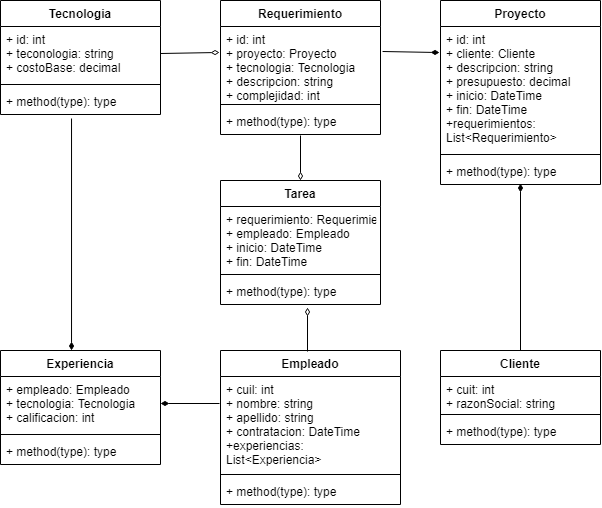

The diagram above was exported from draw.io. Its source (the exported page's mxGraphModel, read from the mxfile embedded in the PNG):
<mxGraphModel dx="932" dy="658" grid="1" gridSize="10" guides="1" tooltips="1" connect="1" arrows="1" fold="1" page="1" pageScale="1" pageWidth="827" pageHeight="1169" math="0" shadow="0">
  <root>
    <mxCell id="0" />
    <mxCell id="1" parent="0" />
    <mxCell id="2" value="Cliente" style="swimlane;fontStyle=1;align=center;verticalAlign=top;childLayout=stackLayout;horizontal=1;startSize=26;horizontalStack=0;resizeParent=1;resizeParentMax=0;resizeLast=0;collapsible=1;marginBottom=0;" parent="1" vertex="1">
      <mxGeometry x="450" y="360" width="160" height="94" as="geometry" />
    </mxCell>
    <mxCell id="3" value="+ cuit: int&#10;+ razonSocial: string" style="text;strokeColor=none;fillColor=none;align=left;verticalAlign=top;spacingLeft=4;spacingRight=4;overflow=hidden;rotatable=0;points=[[0,0.5],[1,0.5]];portConstraint=eastwest;" parent="2" vertex="1">
      <mxGeometry y="26" width="160" height="34" as="geometry" />
    </mxCell>
    <mxCell id="4" value="" style="line;strokeWidth=1;fillColor=none;align=left;verticalAlign=middle;spacingTop=-1;spacingLeft=3;spacingRight=3;rotatable=0;labelPosition=right;points=[];portConstraint=eastwest;" parent="2" vertex="1">
      <mxGeometry y="60" width="160" height="8" as="geometry" />
    </mxCell>
    <mxCell id="5" value="+ method(type): type" style="text;strokeColor=none;fillColor=none;align=left;verticalAlign=top;spacingLeft=4;spacingRight=4;overflow=hidden;rotatable=0;points=[[0,0.5],[1,0.5]];portConstraint=eastwest;" parent="2" vertex="1">
      <mxGeometry y="68" width="160" height="26" as="geometry" />
    </mxCell>
    <mxCell id="6" value="Empleado" style="swimlane;fontStyle=1;align=center;verticalAlign=top;childLayout=stackLayout;horizontal=1;startSize=26;horizontalStack=0;resizeParent=1;resizeParentMax=0;resizeLast=0;collapsible=1;marginBottom=0;" parent="1" vertex="1">
      <mxGeometry x="230" y="360" width="180" height="154" as="geometry" />
    </mxCell>
    <mxCell id="7" value="+ cuil: int&#10;+ nombre: string&#10;+ apellido: string&#10;+ contratacion: DateTime&#10;+experiencias: &#10;List&lt;Experiencia&gt;" style="text;strokeColor=none;fillColor=none;align=left;verticalAlign=top;spacingLeft=4;spacingRight=4;overflow=hidden;rotatable=0;points=[[0,0.5],[1,0.5]];portConstraint=eastwest;" parent="6" vertex="1">
      <mxGeometry y="26" width="180" height="94" as="geometry" />
    </mxCell>
    <mxCell id="8" value="" style="line;strokeWidth=1;fillColor=none;align=left;verticalAlign=middle;spacingTop=-1;spacingLeft=3;spacingRight=3;rotatable=0;labelPosition=right;points=[];portConstraint=eastwest;" parent="6" vertex="1">
      <mxGeometry y="120" width="180" height="8" as="geometry" />
    </mxCell>
    <mxCell id="9" value="+ method(type): type" style="text;strokeColor=none;fillColor=none;align=left;verticalAlign=top;spacingLeft=4;spacingRight=4;overflow=hidden;rotatable=0;points=[[0,0.5],[1,0.5]];portConstraint=eastwest;" parent="6" vertex="1">
      <mxGeometry y="128" width="180" height="26" as="geometry" />
    </mxCell>
    <mxCell id="10" value="Tecnologia" style="swimlane;fontStyle=1;align=center;verticalAlign=top;childLayout=stackLayout;horizontal=1;startSize=26;horizontalStack=0;resizeParent=1;resizeParentMax=0;resizeLast=0;collapsible=1;marginBottom=0;" parent="1" vertex="1">
      <mxGeometry x="10" y="10" width="160" height="114" as="geometry" />
    </mxCell>
    <mxCell id="11" value="+ id: int&#10;+ teconologia: string&#10;+ costoBase: decimal" style="text;strokeColor=none;fillColor=none;align=left;verticalAlign=top;spacingLeft=4;spacingRight=4;overflow=hidden;rotatable=0;points=[[0,0.5],[1,0.5]];portConstraint=eastwest;" parent="10" vertex="1">
      <mxGeometry y="26" width="160" height="54" as="geometry" />
    </mxCell>
    <mxCell id="12" value="" style="line;strokeWidth=1;fillColor=none;align=left;verticalAlign=middle;spacingTop=-1;spacingLeft=3;spacingRight=3;rotatable=0;labelPosition=right;points=[];portConstraint=eastwest;" parent="10" vertex="1">
      <mxGeometry y="80" width="160" height="8" as="geometry" />
    </mxCell>
    <mxCell id="13" value="+ method(type): type" style="text;strokeColor=none;fillColor=none;align=left;verticalAlign=top;spacingLeft=4;spacingRight=4;overflow=hidden;rotatable=0;points=[[0,0.5],[1,0.5]];portConstraint=eastwest;" parent="10" vertex="1">
      <mxGeometry y="88" width="160" height="26" as="geometry" />
    </mxCell>
    <mxCell id="14" value="Proyecto" style="swimlane;fontStyle=1;align=center;verticalAlign=top;childLayout=stackLayout;horizontal=1;startSize=26;horizontalStack=0;resizeParent=1;resizeParentMax=0;resizeLast=0;collapsible=1;marginBottom=0;" parent="1" vertex="1">
      <mxGeometry x="450" y="10" width="160" height="184" as="geometry" />
    </mxCell>
    <mxCell id="15" value="+ id: int&#10;+ cliente: Cliente&#10;+ descripcion: string&#10;+ presupuesto: decimal&#10;+ inicio: DateTime&#10;+ fin: DateTime&#10;+requerimientos: &#10;List&lt;Requerimiento&gt;" style="text;strokeColor=none;fillColor=none;align=left;verticalAlign=top;spacingLeft=4;spacingRight=4;overflow=hidden;rotatable=0;points=[[0,0.5],[1,0.5]];portConstraint=eastwest;" parent="14" vertex="1">
      <mxGeometry y="26" width="160" height="124" as="geometry" />
    </mxCell>
    <mxCell id="16" value="" style="line;strokeWidth=1;fillColor=none;align=left;verticalAlign=middle;spacingTop=-1;spacingLeft=3;spacingRight=3;rotatable=0;labelPosition=right;points=[];portConstraint=eastwest;" parent="14" vertex="1">
      <mxGeometry y="150" width="160" height="8" as="geometry" />
    </mxCell>
    <mxCell id="17" value="+ method(type): type" style="text;strokeColor=none;fillColor=none;align=left;verticalAlign=top;spacingLeft=4;spacingRight=4;overflow=hidden;rotatable=0;points=[[0,0.5],[1,0.5]];portConstraint=eastwest;" parent="14" vertex="1">
      <mxGeometry y="158" width="160" height="26" as="geometry" />
    </mxCell>
    <mxCell id="18" value="Experiencia" style="swimlane;fontStyle=1;align=center;verticalAlign=top;childLayout=stackLayout;horizontal=1;startSize=26;horizontalStack=0;resizeParent=1;resizeParentMax=0;resizeLast=0;collapsible=1;marginBottom=0;" parent="1" vertex="1">
      <mxGeometry x="10" y="360" width="160" height="114" as="geometry" />
    </mxCell>
    <mxCell id="19" value="+ empleado: Empleado&#10;+ tecnologia: Tecnologia&#10;+ calificacion: int" style="text;strokeColor=none;fillColor=none;align=left;verticalAlign=top;spacingLeft=4;spacingRight=4;overflow=hidden;rotatable=0;points=[[0,0.5],[1,0.5]];portConstraint=eastwest;" parent="18" vertex="1">
      <mxGeometry y="26" width="160" height="54" as="geometry" />
    </mxCell>
    <mxCell id="20" value="" style="line;strokeWidth=1;fillColor=none;align=left;verticalAlign=middle;spacingTop=-1;spacingLeft=3;spacingRight=3;rotatable=0;labelPosition=right;points=[];portConstraint=eastwest;" parent="18" vertex="1">
      <mxGeometry y="80" width="160" height="8" as="geometry" />
    </mxCell>
    <mxCell id="21" value="+ method(type): type" style="text;strokeColor=none;fillColor=none;align=left;verticalAlign=top;spacingLeft=4;spacingRight=4;overflow=hidden;rotatable=0;points=[[0,0.5],[1,0.5]];portConstraint=eastwest;" parent="18" vertex="1">
      <mxGeometry y="88" width="160" height="26" as="geometry" />
    </mxCell>
    <mxCell id="22" value="Requerimiento" style="swimlane;fontStyle=1;align=center;verticalAlign=top;childLayout=stackLayout;horizontal=1;startSize=26;horizontalStack=0;resizeParent=1;resizeParentMax=0;resizeLast=0;collapsible=1;marginBottom=0;" parent="1" vertex="1">
      <mxGeometry x="230" y="10" width="160" height="134" as="geometry" />
    </mxCell>
    <mxCell id="23" value="+ id: int&#10;+ proyecto: Proyecto&#10;+ tecnologia: Tecnologia&#10;+ descripcion: string&#10;+ complejidad: int" style="text;strokeColor=none;fillColor=none;align=left;verticalAlign=top;spacingLeft=4;spacingRight=4;overflow=hidden;rotatable=0;points=[[0,0.5],[1,0.5]];portConstraint=eastwest;" parent="22" vertex="1">
      <mxGeometry y="26" width="160" height="74" as="geometry" />
    </mxCell>
    <mxCell id="24" value="" style="line;strokeWidth=1;fillColor=none;align=left;verticalAlign=middle;spacingTop=-1;spacingLeft=3;spacingRight=3;rotatable=0;labelPosition=right;points=[];portConstraint=eastwest;" parent="22" vertex="1">
      <mxGeometry y="100" width="160" height="8" as="geometry" />
    </mxCell>
    <mxCell id="25" value="+ method(type): type" style="text;strokeColor=none;fillColor=none;align=left;verticalAlign=top;spacingLeft=4;spacingRight=4;overflow=hidden;rotatable=0;points=[[0,0.5],[1,0.5]];portConstraint=eastwest;" parent="22" vertex="1">
      <mxGeometry y="108" width="160" height="26" as="geometry" />
    </mxCell>
    <mxCell id="26" value="Tarea" style="swimlane;fontStyle=1;align=center;verticalAlign=top;childLayout=stackLayout;horizontal=1;startSize=26;horizontalStack=0;resizeParent=1;resizeParentMax=0;resizeLast=0;collapsible=1;marginBottom=0;" parent="1" vertex="1">
      <mxGeometry x="230" y="190" width="160" height="124" as="geometry" />
    </mxCell>
    <mxCell id="27" value="+ requerimiento: Requerimiento&#10;+ empleado: Empleado&#10;+ inicio: DateTime&#10;+ fin: DateTime" style="text;strokeColor=none;fillColor=none;align=left;verticalAlign=top;spacingLeft=4;spacingRight=4;overflow=hidden;rotatable=0;points=[[0,0.5],[1,0.5]];portConstraint=eastwest;" parent="26" vertex="1">
      <mxGeometry y="26" width="160" height="64" as="geometry" />
    </mxCell>
    <mxCell id="28" value="" style="line;strokeWidth=1;fillColor=none;align=left;verticalAlign=middle;spacingTop=-1;spacingLeft=3;spacingRight=3;rotatable=0;labelPosition=right;points=[];portConstraint=eastwest;" parent="26" vertex="1">
      <mxGeometry y="90" width="160" height="8" as="geometry" />
    </mxCell>
    <mxCell id="29" value="+ method(type): type" style="text;strokeColor=none;fillColor=none;align=left;verticalAlign=top;spacingLeft=4;spacingRight=4;overflow=hidden;rotatable=0;points=[[0,0.5],[1,0.5]];portConstraint=eastwest;" parent="26" vertex="1">
      <mxGeometry y="98" width="160" height="26" as="geometry" />
    </mxCell>
    <mxCell id="31" value="" style="endArrow=diamondThin;startArrow=none;endFill=1;startFill=0;html=1;labelBackgroundColor=none;exitX=0.5;exitY=0;exitDx=0;exitDy=0;entryX=0.5;entryY=0.962;entryDx=0;entryDy=0;entryPerimeter=0;" parent="1" source="2" target="17" edge="1">
      <mxGeometry width="160" relative="1" as="geometry">
        <mxPoint x="450" y="240" as="sourcePoint" />
        <mxPoint x="534" y="165" as="targetPoint" />
      </mxGeometry>
    </mxCell>
    <mxCell id="33" value="" style="endArrow=diamondThin;startArrow=none;endFill=1;startFill=0;html=1;labelBackgroundColor=none;entryX=-0.006;entryY=0.21;entryDx=0;entryDy=0;entryPerimeter=0;exitX=1.013;exitY=0.338;exitDx=0;exitDy=0;exitPerimeter=0;" parent="1" target="15" edge="1" source="23">
      <mxGeometry width="160" relative="1" as="geometry">
        <mxPoint x="430" y="90" as="sourcePoint" />
        <mxPoint x="430" y="60.00199999999994" as="targetPoint" />
      </mxGeometry>
    </mxCell>
    <mxCell id="34" value="" style="endArrow=diamondThin;startArrow=none;endFill=0;startFill=0;html=1;labelBackgroundColor=none;exitX=1;exitY=0.5;exitDx=0;exitDy=0;entryX=-0.006;entryY=0.351;entryDx=0;entryDy=0;entryPerimeter=0;" parent="1" source="11" target="23" edge="1">
      <mxGeometry width="160" relative="1" as="geometry">
        <mxPoint x="206.95999999999995" y="150.04199999999994" as="sourcePoint" />
        <mxPoint x="149.99999999999991" y="150.00199999999998" as="targetPoint" />
      </mxGeometry>
    </mxCell>
    <mxCell id="35" value="" style="endArrow=diamondThin;startArrow=none;endFill=1;startFill=0;html=1;labelBackgroundColor=none;exitX=0.444;exitY=1.154;exitDx=0;exitDy=0;entryX=0.444;entryY=0;entryDx=0;entryDy=0;entryPerimeter=0;exitPerimeter=0;" parent="1" source="13" target="18" edge="1">
      <mxGeometry width="160" relative="1" as="geometry">
        <mxPoint x="40" y="252.51" as="sourcePoint" />
        <mxPoint x="99.03999999999996" y="251.48400000000004" as="targetPoint" />
      </mxGeometry>
    </mxCell>
    <mxCell id="36" value="" style="endArrow=diamondThin;startArrow=none;endFill=1;startFill=0;html=1;labelBackgroundColor=none;entryX=1;entryY=0.5;entryDx=0;entryDy=0;" parent="1" target="19" edge="1">
      <mxGeometry width="160" relative="1" as="geometry">
        <mxPoint x="229" y="413" as="sourcePoint" />
        <mxPoint x="219.03999999999996" y="330.004" as="targetPoint" />
      </mxGeometry>
    </mxCell>
    <mxCell id="37" value="" style="endArrow=diamondThin;startArrow=none;endFill=0;startFill=0;html=1;labelBackgroundColor=none;entryX=0.5;entryY=0;entryDx=0;entryDy=0;" parent="1" target="26" edge="1">
      <mxGeometry width="160" relative="1" as="geometry">
        <mxPoint x="310" y="145" as="sourcePoint" />
        <mxPoint x="281.5199999999999" y="170.00199999999998" as="targetPoint" />
      </mxGeometry>
    </mxCell>
    <mxCell id="38" value="" style="endArrow=diamondThin;startArrow=none;endFill=0;startFill=0;html=1;labelBackgroundColor=none;entryX=0.544;entryY=1.115;entryDx=0;entryDy=0;entryPerimeter=0;" parent="1" target="29" edge="1">
      <mxGeometry width="160" relative="1" as="geometry">
        <mxPoint x="317" y="361" as="sourcePoint" />
        <mxPoint x="320" y="200" as="targetPoint" />
      </mxGeometry>
    </mxCell>
  </root>
</mxGraphModel>